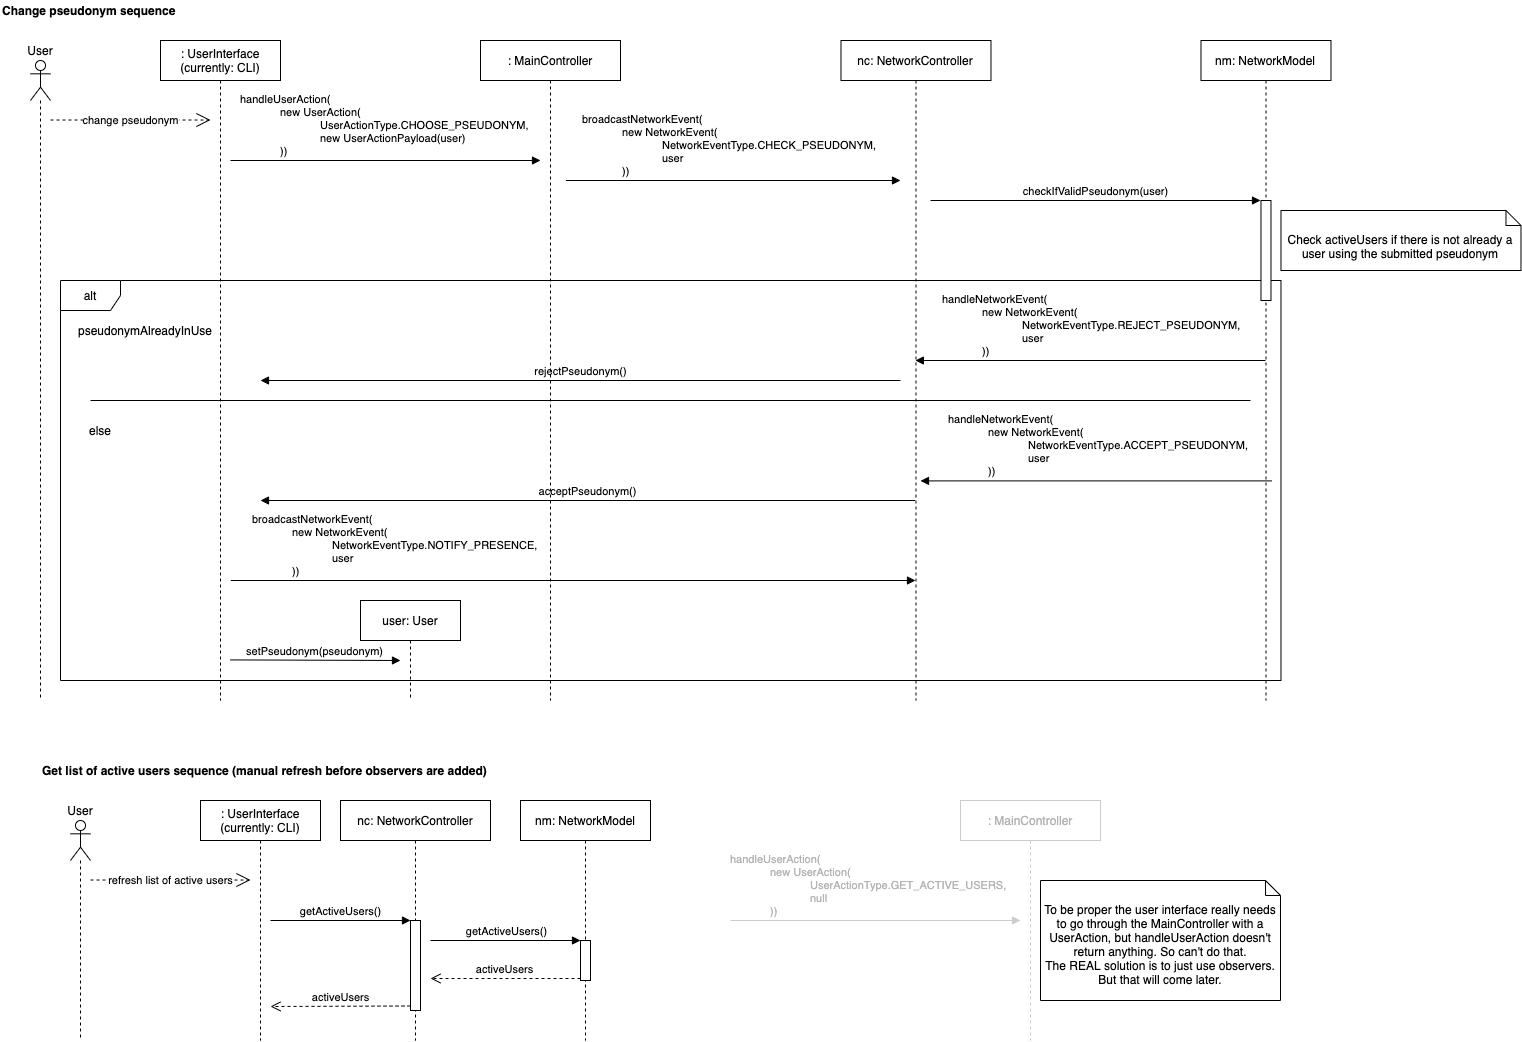

The diagram above was exported from draw.io. Its source (the exported page's mxGraphModel, read from the mxfile embedded in the PNG):
<mxGraphModel dx="2037" dy="1270" grid="1" gridSize="10" guides="1" tooltips="1" connect="1" arrows="1" fold="1" page="1" pageScale="1" pageWidth="2339" pageHeight="3300" math="0" shadow="0">
  <root>
    <mxCell id="M8HmkUEKwCoOEGWmQt0B-0" />
    <mxCell id="M8HmkUEKwCoOEGWmQt0B-1" parent="M8HmkUEKwCoOEGWmQt0B-0" />
    <mxCell id="UutLHQeKikW5Z1sp0sYc-0" value="" style="group" vertex="1" connectable="0" parent="M8HmkUEKwCoOEGWmQt0B-1">
      <mxGeometry x="80" y="40" width="1520.48" height="700" as="geometry" />
    </mxCell>
    <mxCell id="myEEC6HgLpSaY0PFLXO_-1" value="alt" style="shape=umlFrame;whiteSpace=wrap;html=1;" vertex="1" parent="UutLHQeKikW5Z1sp0sYc-0">
      <mxGeometry x="60" y="280" width="1220.48" height="400" as="geometry" />
    </mxCell>
    <mxCell id="myEEC6HgLpSaY0PFLXO_-2" value="&lt;b&gt;Change pseudonym sequence&lt;/b&gt;" style="text;html=1;strokeColor=none;fillColor=none;align=left;verticalAlign=middle;whiteSpace=wrap;rounded=0;" vertex="1" parent="UutLHQeKikW5Z1sp0sYc-0">
      <mxGeometry width="190" height="20" as="geometry" />
    </mxCell>
    <mxCell id="myEEC6HgLpSaY0PFLXO_-12" value="nc: NetworkController" style="shape=umlLifeline;perimeter=lifelinePerimeter;whiteSpace=wrap;html=1;container=1;collapsible=0;recursiveResize=0;outlineConnect=0;" vertex="1" parent="UutLHQeKikW5Z1sp0sYc-0">
      <mxGeometry x="840.48" y="40" width="150" height="660" as="geometry" />
    </mxCell>
    <mxCell id="myEEC6HgLpSaY0PFLXO_-14" value="&lt;div&gt;broadcastNetworkEvent(&lt;/div&gt;&lt;div&gt;&lt;blockquote style=&quot;margin: 0 0 0 40px ; border: none ; padding: 0px&quot;&gt;&lt;div&gt;new NetworkEvent(&lt;/div&gt;&lt;/blockquote&gt;&lt;/div&gt;&lt;blockquote style=&quot;margin: 0 0 0 40px ; border: none ; padding: 0px&quot;&gt;&lt;div&gt;&lt;blockquote style=&quot;margin: 0 0 0 40px ; border: none ; padding: 0px&quot;&gt;&lt;div&gt;NetworkEventType.CHECK_PSEUDONYM,&lt;/div&gt;&lt;div&gt;user&lt;/div&gt;&lt;/blockquote&gt;&lt;/div&gt;&lt;/blockquote&gt;&lt;div&gt;&lt;blockquote style=&quot;margin: 0 0 0 40px ; border: none ; padding: 0px&quot;&gt;&lt;div&gt;))&lt;/div&gt;&lt;/blockquote&gt;&lt;/div&gt;" style="html=1;verticalAlign=bottom;endArrow=block;align=left;exitX=0.502;exitY=0.4;exitDx=0;exitDy=0;exitPerimeter=0;" edge="1" parent="UutLHQeKikW5Z1sp0sYc-0">
      <mxGeometry x="-80" y="-40" width="80" as="geometry">
        <mxPoint x="565.3600000000001" y="180" as="sourcePoint" />
        <mxPoint x="900" y="180" as="targetPoint" />
        <mxPoint x="-153" as="offset" />
      </mxGeometry>
    </mxCell>
    <mxCell id="myEEC6HgLpSaY0PFLXO_-15" value="nm: NetworkModel" style="shape=umlLifeline;perimeter=lifelinePerimeter;whiteSpace=wrap;html=1;container=1;collapsible=0;recursiveResize=0;outlineConnect=0;" vertex="1" parent="UutLHQeKikW5Z1sp0sYc-0">
      <mxGeometry x="1200.48" y="40" width="130" height="660" as="geometry" />
    </mxCell>
    <mxCell id="myEEC6HgLpSaY0PFLXO_-16" value="" style="html=1;points=[];perimeter=orthogonalPerimeter;" vertex="1" parent="myEEC6HgLpSaY0PFLXO_-15">
      <mxGeometry x="60" y="160" width="10" height="100" as="geometry" />
    </mxCell>
    <mxCell id="myEEC6HgLpSaY0PFLXO_-17" value="checkIfValidPseudonym(user)" style="html=1;verticalAlign=bottom;endArrow=block;" edge="1" parent="UutLHQeKikW5Z1sp0sYc-0">
      <mxGeometry x="80.48000000000002" y="-300" width="80" as="geometry">
        <mxPoint x="930" y="200" as="sourcePoint" />
        <mxPoint x="1260" y="200" as="targetPoint" />
      </mxGeometry>
    </mxCell>
    <mxCell id="myEEC6HgLpSaY0PFLXO_-18" value="Check activeUsers if there is not already a user using the submitted pseudonym" style="shape=note2;boundedLbl=1;whiteSpace=wrap;html=1;size=15;verticalAlign=top;align=center;" vertex="1" parent="UutLHQeKikW5Z1sp0sYc-0">
      <mxGeometry x="1280.48" y="210" width="240" height="60" as="geometry" />
    </mxCell>
    <mxCell id="myEEC6HgLpSaY0PFLXO_-19" value="handleNetworkEvent(&lt;br&gt;&lt;blockquote style=&quot;margin: 0 0 0 40px ; border: none ; padding: 0px&quot;&gt;new NetworkEvent(&lt;/blockquote&gt;&lt;blockquote style=&quot;margin: 0 0 0 40px ; border: none ; padding: 0px&quot;&gt;&lt;blockquote style=&quot;margin: 0 0 0 40px ; border: none ; padding: 0px&quot;&gt;NetworkEventType.REJECT_PSEUDONYM,&lt;/blockquote&gt;&lt;blockquote style=&quot;margin: 0 0 0 40px ; border: none ; padding: 0px&quot;&gt;user&lt;/blockquote&gt;&lt;/blockquote&gt;&lt;blockquote style=&quot;margin: 0 0 0 40px ; border: none ; padding: 0px&quot;&gt;&lt;blockquote style=&quot;margin: 0 0 0 40px ; border: none ; padding: 0px&quot;&gt;&lt;/blockquote&gt;&lt;/blockquote&gt;&lt;blockquote style=&quot;margin: 0 0 0 40px ; border: none ; padding: 0px&quot;&gt;&lt;blockquote style=&quot;margin: 0 0 0 40px ; border: none ; padding: 0px&quot;&gt;&lt;/blockquote&gt;&lt;/blockquote&gt;&lt;blockquote style=&quot;margin: 0 0 0 40px ; border: none ; padding: 0px&quot;&gt;&lt;blockquote style=&quot;margin: 0 0 0 40px ; border: none ; padding: 0px&quot;&gt;&lt;/blockquote&gt;&lt;/blockquote&gt;&lt;blockquote style=&quot;margin: 0 0 0 40px ; border: none ; padding: 0px&quot;&gt;))&lt;/blockquote&gt;" style="html=1;verticalAlign=bottom;endArrow=block;align=left;entryX=0.496;entryY=0.618;entryDx=0;entryDy=0;entryPerimeter=0;" edge="1" parent="UutLHQeKikW5Z1sp0sYc-0">
      <mxGeometry x="-80" y="-99.8" width="80" as="geometry">
        <mxPoint x="1264.98" y="360.00000000000017" as="sourcePoint" />
        <mxPoint x="914.8800000000001" y="360.00000000000017" as="targetPoint" />
        <mxPoint x="-150" as="offset" />
      </mxGeometry>
    </mxCell>
    <mxCell id="myEEC6HgLpSaY0PFLXO_-20" value="" style="endArrow=none;html=1;bendable=0;anchorPointDirection=1;" edge="1" parent="UutLHQeKikW5Z1sp0sYc-0">
      <mxGeometry x="77.85000000000002" y="-400" width="50" height="50" as="geometry">
        <mxPoint x="90" y="400" as="sourcePoint" />
        <mxPoint x="1250" y="400" as="targetPoint" />
      </mxGeometry>
    </mxCell>
    <mxCell id="myEEC6HgLpSaY0PFLXO_-21" value="rejectPseudonym()" style="html=1;verticalAlign=bottom;endArrow=block;" edge="1" parent="UutLHQeKikW5Z1sp0sYc-0">
      <mxGeometry x="85.12000000000003" y="-360.06" width="80" as="geometry">
        <mxPoint x="900" y="380.0000000000004" as="sourcePoint" />
        <mxPoint x="260" y="380" as="targetPoint" />
        <mxPoint as="offset" />
      </mxGeometry>
    </mxCell>
    <mxCell id="myEEC6HgLpSaY0PFLXO_-23" value="else" style="text;html=1;strokeColor=none;fillColor=none;align=center;verticalAlign=middle;whiteSpace=wrap;rounded=0;" vertex="1" parent="UutLHQeKikW5Z1sp0sYc-0">
      <mxGeometry x="79.99999999999989" y="420" width="40" height="20" as="geometry" />
    </mxCell>
    <mxCell id="myEEC6HgLpSaY0PFLXO_-24" value="handleNetworkEvent(&lt;br&gt;&lt;blockquote style=&quot;margin: 0 0 0 40px ; border: none ; padding: 0px&quot;&gt;new NetworkEvent(&lt;/blockquote&gt;&lt;blockquote style=&quot;margin: 0 0 0 40px ; border: none ; padding: 0px&quot;&gt;&lt;blockquote style=&quot;margin: 0 0 0 40px ; border: none ; padding: 0px&quot;&gt;NetworkEventType.ACCEPT_PSEUDONYM,&lt;/blockquote&gt;&lt;blockquote style=&quot;margin: 0 0 0 40px ; border: none ; padding: 0px&quot;&gt;user&lt;/blockquote&gt;&lt;/blockquote&gt;&lt;blockquote style=&quot;margin: 0 0 0 40px ; border: none ; padding: 0px&quot;&gt;&lt;blockquote style=&quot;margin: 0 0 0 40px ; border: none ; padding: 0px&quot;&gt;&lt;/blockquote&gt;&lt;/blockquote&gt;&lt;blockquote style=&quot;margin: 0 0 0 40px ; border: none ; padding: 0px&quot;&gt;&lt;blockquote style=&quot;margin: 0 0 0 40px ; border: none ; padding: 0px&quot;&gt;&lt;/blockquote&gt;&lt;/blockquote&gt;&lt;blockquote style=&quot;margin: 0 0 0 40px ; border: none ; padding: 0px&quot;&gt;&lt;blockquote style=&quot;margin: 0 0 0 40px ; border: none ; padding: 0px&quot;&gt;&lt;/blockquote&gt;&lt;/blockquote&gt;&lt;blockquote style=&quot;margin: 0 0 0 40px ; border: none ; padding: 0px&quot;&gt;))&lt;/blockquote&gt;" style="html=1;verticalAlign=bottom;endArrow=block;align=left;exitX=0.502;exitY=0.764;exitDx=0;exitDy=0;exitPerimeter=0;" edge="1" parent="UutLHQeKikW5Z1sp0sYc-0">
      <mxGeometry x="-74.55" y="-140" width="80" as="geometry">
        <mxPoint x="1271.1899999999996" y="480.4000000000001" as="sourcePoint" />
        <mxPoint x="920.0014285714285" y="480.4000000000001" as="targetPoint" />
        <mxPoint x="-150" as="offset" />
      </mxGeometry>
    </mxCell>
    <mxCell id="myEEC6HgLpSaY0PFLXO_-25" value="acceptPseudonym()" style="html=1;verticalAlign=bottom;endArrow=block;" edge="1" parent="UutLHQeKikW5Z1sp0sYc-0">
      <mxGeometry x="80.10000000000002" y="-400" width="80" as="geometry">
        <mxPoint x="914.5999999999999" y="500" as="sourcePoint" />
        <mxPoint x="260" y="500" as="targetPoint" />
        <mxPoint as="offset" />
      </mxGeometry>
    </mxCell>
    <mxCell id="myEEC6HgLpSaY0PFLXO_-31" value="broadcastNetworkEvent(&lt;br&gt;&lt;blockquote style=&quot;margin: 0 0 0 40px ; border: none ; padding: 0px&quot;&gt;new NetworkEvent(&lt;/blockquote&gt;&lt;blockquote style=&quot;margin: 0 0 0 40px ; border: none ; padding: 0px&quot;&gt;&lt;blockquote style=&quot;margin: 0 0 0 40px ; border: none ; padding: 0px&quot;&gt;NetworkEventType.NOTIFY_PRESENCE,&lt;/blockquote&gt;&lt;blockquote style=&quot;margin: 0 0 0 40px ; border: none ; padding: 0px&quot;&gt;user&lt;/blockquote&gt;&lt;/blockquote&gt;&lt;blockquote style=&quot;margin: 0 0 0 40px ; border: none ; padding: 0px&quot;&gt;&lt;blockquote style=&quot;margin: 0 0 0 40px ; border: none ; padding: 0px&quot;&gt;&lt;/blockquote&gt;&lt;/blockquote&gt;&lt;blockquote style=&quot;margin: 0 0 0 40px ; border: none ; padding: 0px&quot;&gt;))&lt;/blockquote&gt;" style="html=1;verticalAlign=bottom;endArrow=block;align=left;exitX=0.502;exitY=0.864;exitDx=0;exitDy=0;exitPerimeter=0;" edge="1" parent="UutLHQeKikW5Z1sp0sYc-0">
      <mxGeometry x="-80" y="-40" width="80" as="geometry">
        <mxPoint x="230.29999999999984" y="580.0000000000001" as="sourcePoint" />
        <mxPoint x="914.98" y="580.0000000000001" as="targetPoint" />
        <mxPoint x="-323" as="offset" />
      </mxGeometry>
    </mxCell>
    <mxCell id="ODDx_4NTAyLDdo8sEE2Y-2" value="" style="shape=umlLifeline;participant=umlActor;perimeter=lifelinePerimeter;whiteSpace=wrap;html=1;container=1;collapsible=0;recursiveResize=0;verticalAlign=top;spacingTop=36;outlineConnect=0;" vertex="1" parent="UutLHQeKikW5Z1sp0sYc-0">
      <mxGeometry x="30" y="60" width="20" height="640" as="geometry" />
    </mxCell>
    <mxCell id="ODDx_4NTAyLDdo8sEE2Y-3" value="User" style="text;html=1;strokeColor=none;fillColor=none;align=center;verticalAlign=middle;whiteSpace=wrap;rounded=0;" vertex="1" parent="UutLHQeKikW5Z1sp0sYc-0">
      <mxGeometry y="40" width="80" height="20" as="geometry" />
    </mxCell>
    <mxCell id="ODDx_4NTAyLDdo8sEE2Y-4" value=": MainController" style="shape=umlLifeline;perimeter=lifelinePerimeter;whiteSpace=wrap;html=1;container=1;collapsible=0;recursiveResize=0;outlineConnect=0;" vertex="1" parent="UutLHQeKikW5Z1sp0sYc-0">
      <mxGeometry x="480" y="40" width="140" height="660" as="geometry" />
    </mxCell>
    <mxCell id="ODDx_4NTAyLDdo8sEE2Y-5" value=": UserInterface&lt;br&gt;(currently: CLI)" style="shape=umlLifeline;perimeter=lifelinePerimeter;whiteSpace=wrap;html=1;container=1;collapsible=0;recursiveResize=0;outlineConnect=0;" vertex="1" parent="UutLHQeKikW5Z1sp0sYc-0">
      <mxGeometry x="160" y="40" width="120" height="660" as="geometry" />
    </mxCell>
    <mxCell id="ODDx_4NTAyLDdo8sEE2Y-6" value="change pseudonym" style="endArrow=open;endSize=12;dashed=1;html=1;" edge="1" parent="UutLHQeKikW5Z1sp0sYc-0">
      <mxGeometry width="160" as="geometry">
        <mxPoint x="50" y="119.51999999999998" as="sourcePoint" />
        <mxPoint x="210" y="119.51999999999998" as="targetPoint" />
      </mxGeometry>
    </mxCell>
    <mxCell id="ODDx_4NTAyLDdo8sEE2Y-18" value="&lt;span&gt;handleUserAction(&lt;/span&gt;&lt;br&gt;&lt;blockquote style=&quot;margin: 0px 0px 0px 40px ; border: none ; padding: 0px&quot;&gt;new UserAction(&lt;br&gt;&lt;/blockquote&gt;&lt;blockquote style=&quot;margin: 0px 0px 0px 40px ; border: none ; padding: 0px&quot;&gt;&lt;blockquote style=&quot;margin: 0px 0px 0px 40px ; border: none ; padding: 0px&quot;&gt;UserActionType.CHOOSE_PSEUDONYM,&lt;/blockquote&gt;&lt;/blockquote&gt;&lt;blockquote style=&quot;margin: 0px 0px 0px 40px ; border: none ; padding: 0px&quot;&gt;&lt;blockquote style=&quot;margin: 0px 0px 0px 40px ; border: none ; padding: 0px&quot;&gt;new UserActionPayload(user)&lt;/blockquote&gt;))&lt;/blockquote&gt;" style="html=1;verticalAlign=bottom;endArrow=block;align=left;exitX=0.433;exitY=0.372;exitDx=0;exitDy=0;exitPerimeter=0;" edge="1" parent="UutLHQeKikW5Z1sp0sYc-0">
      <mxGeometry x="-80" y="-20" width="80" as="geometry">
        <mxPoint x="230.0000000000001" y="159.9999999999999" as="sourcePoint" />
        <mxPoint x="540" y="160" as="targetPoint" />
        <mxPoint x="-147" as="offset" />
      </mxGeometry>
    </mxCell>
    <mxCell id="myEEC6HgLpSaY0PFLXO_-13" value="pseudonymAlreadyInUse" style="text;html=1;strokeColor=none;fillColor=none;align=center;verticalAlign=middle;whiteSpace=wrap;rounded=0;" vertex="1" parent="UutLHQeKikW5Z1sp0sYc-0">
      <mxGeometry x="69.99999999999989" y="320" width="150" height="20" as="geometry" />
    </mxCell>
    <mxCell id="ElfuCl-DqsJEfSwZ3jWC-1" value="user: User" style="shape=umlLifeline;perimeter=lifelinePerimeter;whiteSpace=wrap;html=1;container=1;collapsible=0;recursiveResize=0;outlineConnect=0;" vertex="1" parent="UutLHQeKikW5Z1sp0sYc-0">
      <mxGeometry x="360" y="600" width="100" height="100" as="geometry" />
    </mxCell>
    <mxCell id="ElfuCl-DqsJEfSwZ3jWC-2" value="setPseudonym(pseudonym)" style="html=1;verticalAlign=bottom;endArrow=block;" edge="1" parent="UutLHQeKikW5Z1sp0sYc-0">
      <mxGeometry width="80" relative="1" as="geometry">
        <mxPoint x="230.00142857142845" y="659.4099999999999" as="sourcePoint" />
        <mxPoint x="400" y="660" as="targetPoint" />
      </mxGeometry>
    </mxCell>
    <mxCell id="kZRoPHzNc3fC2TEHD6AN-3" value="" style="group" vertex="1" connectable="0" parent="M8HmkUEKwCoOEGWmQt0B-1">
      <mxGeometry x="120" y="800" width="1240" height="280" as="geometry" />
    </mxCell>
    <mxCell id="TXJhArx5Wpx0cJSM9H2g-0" value="&lt;b&gt;Get list of active users sequence (manual refresh before observers are added)&lt;/b&gt;" style="text;html=1;strokeColor=none;fillColor=none;align=left;verticalAlign=middle;whiteSpace=wrap;rounded=0;" vertex="1" parent="kZRoPHzNc3fC2TEHD6AN-3">
      <mxGeometry width="450" height="20" as="geometry" />
    </mxCell>
    <mxCell id="TXJhArx5Wpx0cJSM9H2g-2" value="" style="shape=umlLifeline;participant=umlActor;perimeter=lifelinePerimeter;whiteSpace=wrap;html=1;container=1;collapsible=0;recursiveResize=0;verticalAlign=top;spacingTop=36;outlineConnect=0;" vertex="1" parent="kZRoPHzNc3fC2TEHD6AN-3">
      <mxGeometry x="30" y="60" width="20" height="220" as="geometry" />
    </mxCell>
    <mxCell id="TXJhArx5Wpx0cJSM9H2g-3" value="User" style="text;html=1;strokeColor=none;fillColor=none;align=center;verticalAlign=middle;whiteSpace=wrap;rounded=0;" vertex="1" parent="kZRoPHzNc3fC2TEHD6AN-3">
      <mxGeometry y="40" width="80" height="20" as="geometry" />
    </mxCell>
    <mxCell id="TXJhArx5Wpx0cJSM9H2g-4" value=": UserInterface&lt;br&gt;(currently: CLI)" style="shape=umlLifeline;perimeter=lifelinePerimeter;whiteSpace=wrap;html=1;container=1;collapsible=0;recursiveResize=0;outlineConnect=0;" vertex="1" parent="kZRoPHzNc3fC2TEHD6AN-3">
      <mxGeometry x="160" y="40" width="120" height="240" as="geometry" />
    </mxCell>
    <mxCell id="TXJhArx5Wpx0cJSM9H2g-5" value="refresh list of active users" style="endArrow=open;endSize=12;dashed=1;html=1;" edge="1" parent="kZRoPHzNc3fC2TEHD6AN-3">
      <mxGeometry x="-80" y="-40" width="160" as="geometry">
        <mxPoint x="50" y="119.51999999999998" as="sourcePoint" />
        <mxPoint x="210" y="119.51999999999998" as="targetPoint" />
      </mxGeometry>
    </mxCell>
    <mxCell id="TXJhArx5Wpx0cJSM9H2g-7" value="nc: NetworkController" style="shape=umlLifeline;perimeter=lifelinePerimeter;whiteSpace=wrap;html=1;container=1;collapsible=0;recursiveResize=0;outlineConnect=0;" vertex="1" parent="kZRoPHzNc3fC2TEHD6AN-3">
      <mxGeometry x="300" y="40" width="150" height="240" as="geometry" />
    </mxCell>
    <mxCell id="TXJhArx5Wpx0cJSM9H2g-8" value="" style="html=1;points=[];perimeter=orthogonalPerimeter;" vertex="1" parent="TXJhArx5Wpx0cJSM9H2g-7">
      <mxGeometry x="70" y="120" width="10" height="90" as="geometry" />
    </mxCell>
    <mxCell id="TXJhArx5Wpx0cJSM9H2g-11" value="nm: NetworkModel" style="shape=umlLifeline;perimeter=lifelinePerimeter;whiteSpace=wrap;html=1;container=1;collapsible=0;recursiveResize=0;outlineConnect=0;" vertex="1" parent="kZRoPHzNc3fC2TEHD6AN-3">
      <mxGeometry x="480" y="40" width="130" height="240" as="geometry" />
    </mxCell>
    <mxCell id="TXJhArx5Wpx0cJSM9H2g-14" value="" style="html=1;points=[];perimeter=orthogonalPerimeter;" vertex="1" parent="TXJhArx5Wpx0cJSM9H2g-11">
      <mxGeometry x="60" y="140" width="10" height="40" as="geometry" />
    </mxCell>
    <mxCell id="TXJhArx5Wpx0cJSM9H2g-9" value="getActiveUsers()" style="html=1;verticalAlign=bottom;endArrow=block;entryX=0;entryY=0;" edge="1" target="TXJhArx5Wpx0cJSM9H2g-8" parent="kZRoPHzNc3fC2TEHD6AN-3">
      <mxGeometry relative="1" as="geometry">
        <mxPoint x="230" y="160" as="sourcePoint" />
      </mxGeometry>
    </mxCell>
    <mxCell id="TXJhArx5Wpx0cJSM9H2g-10" value="activeUsers" style="html=1;verticalAlign=bottom;endArrow=open;dashed=1;endSize=8;exitX=0;exitY=0.95;" edge="1" source="TXJhArx5Wpx0cJSM9H2g-8" parent="kZRoPHzNc3fC2TEHD6AN-3">
      <mxGeometry relative="1" as="geometry">
        <mxPoint x="230" y="246" as="targetPoint" />
      </mxGeometry>
    </mxCell>
    <mxCell id="TXJhArx5Wpx0cJSM9H2g-15" value="getActiveUsers()" style="html=1;verticalAlign=bottom;endArrow=block;entryX=0;entryY=0;" edge="1" parent="kZRoPHzNc3fC2TEHD6AN-3" target="TXJhArx5Wpx0cJSM9H2g-14">
      <mxGeometry relative="1" as="geometry">
        <mxPoint x="390" y="180" as="sourcePoint" />
      </mxGeometry>
    </mxCell>
    <mxCell id="TXJhArx5Wpx0cJSM9H2g-16" value="activeUsers" style="html=1;verticalAlign=bottom;endArrow=open;dashed=1;endSize=8;exitX=0;exitY=0.95;" edge="1" parent="kZRoPHzNc3fC2TEHD6AN-3" source="TXJhArx5Wpx0cJSM9H2g-14">
      <mxGeometry relative="1" as="geometry">
        <mxPoint x="390" y="218" as="targetPoint" />
      </mxGeometry>
    </mxCell>
    <mxCell id="TXJhArx5Wpx0cJSM9H2g-17" value=": MainController" style="shape=umlLifeline;perimeter=lifelinePerimeter;whiteSpace=wrap;html=1;container=1;collapsible=0;recursiveResize=0;outlineConnect=0;fontColor=#B3B3B3;strokeColor=#CCCCCC;" vertex="1" parent="kZRoPHzNc3fC2TEHD6AN-3">
      <mxGeometry x="920" y="40" width="140" height="240" as="geometry" />
    </mxCell>
    <mxCell id="TXJhArx5Wpx0cJSM9H2g-18" value="&lt;span&gt;handleUserAction(&lt;/span&gt;&lt;br&gt;&lt;blockquote style=&quot;margin: 0px 0px 0px 40px ; border: none ; padding: 0px&quot;&gt;new UserAction(&lt;br&gt;&lt;/blockquote&gt;&lt;blockquote style=&quot;margin: 0px 0px 0px 40px ; border: none ; padding: 0px&quot;&gt;&lt;blockquote style=&quot;margin: 0px 0px 0px 40px ; border: none ; padding: 0px&quot;&gt;UserActionType.GET_ACTIVE_USERS,&lt;/blockquote&gt;&lt;/blockquote&gt;&lt;blockquote style=&quot;margin: 0px 0px 0px 40px ; border: none ; padding: 0px&quot;&gt;&lt;blockquote style=&quot;margin: 0px 0px 0px 40px ; border: none ; padding: 0px&quot;&gt;null&lt;/blockquote&gt;))&lt;/blockquote&gt;" style="html=1;verticalAlign=bottom;endArrow=block;align=left;exitX=0.433;exitY=0.372;exitDx=0;exitDy=0;exitPerimeter=0;fontColor=#B3B3B3;strokeColor=#CCCCCC;" edge="1" parent="kZRoPHzNc3fC2TEHD6AN-3">
      <mxGeometry x="300" y="-60" width="80" as="geometry">
        <mxPoint x="690" y="160" as="sourcePoint" />
        <mxPoint x="980" y="160" as="targetPoint" />
        <mxPoint x="-147" as="offset" />
      </mxGeometry>
    </mxCell>
    <mxCell id="kZRoPHzNc3fC2TEHD6AN-2" value="To be proper the user interface really needs to go through the MainController with a UserAction, but handleUserAction doesn't return anything. So can't do that.&lt;br&gt;The REAL solution is to just use observers. But that will come later." style="shape=note2;boundedLbl=1;whiteSpace=wrap;html=1;size=15;verticalAlign=top;align=center;" vertex="1" parent="kZRoPHzNc3fC2TEHD6AN-3">
      <mxGeometry x="1000" y="120" width="240" height="120" as="geometry" />
    </mxCell>
  </root>
</mxGraphModel>